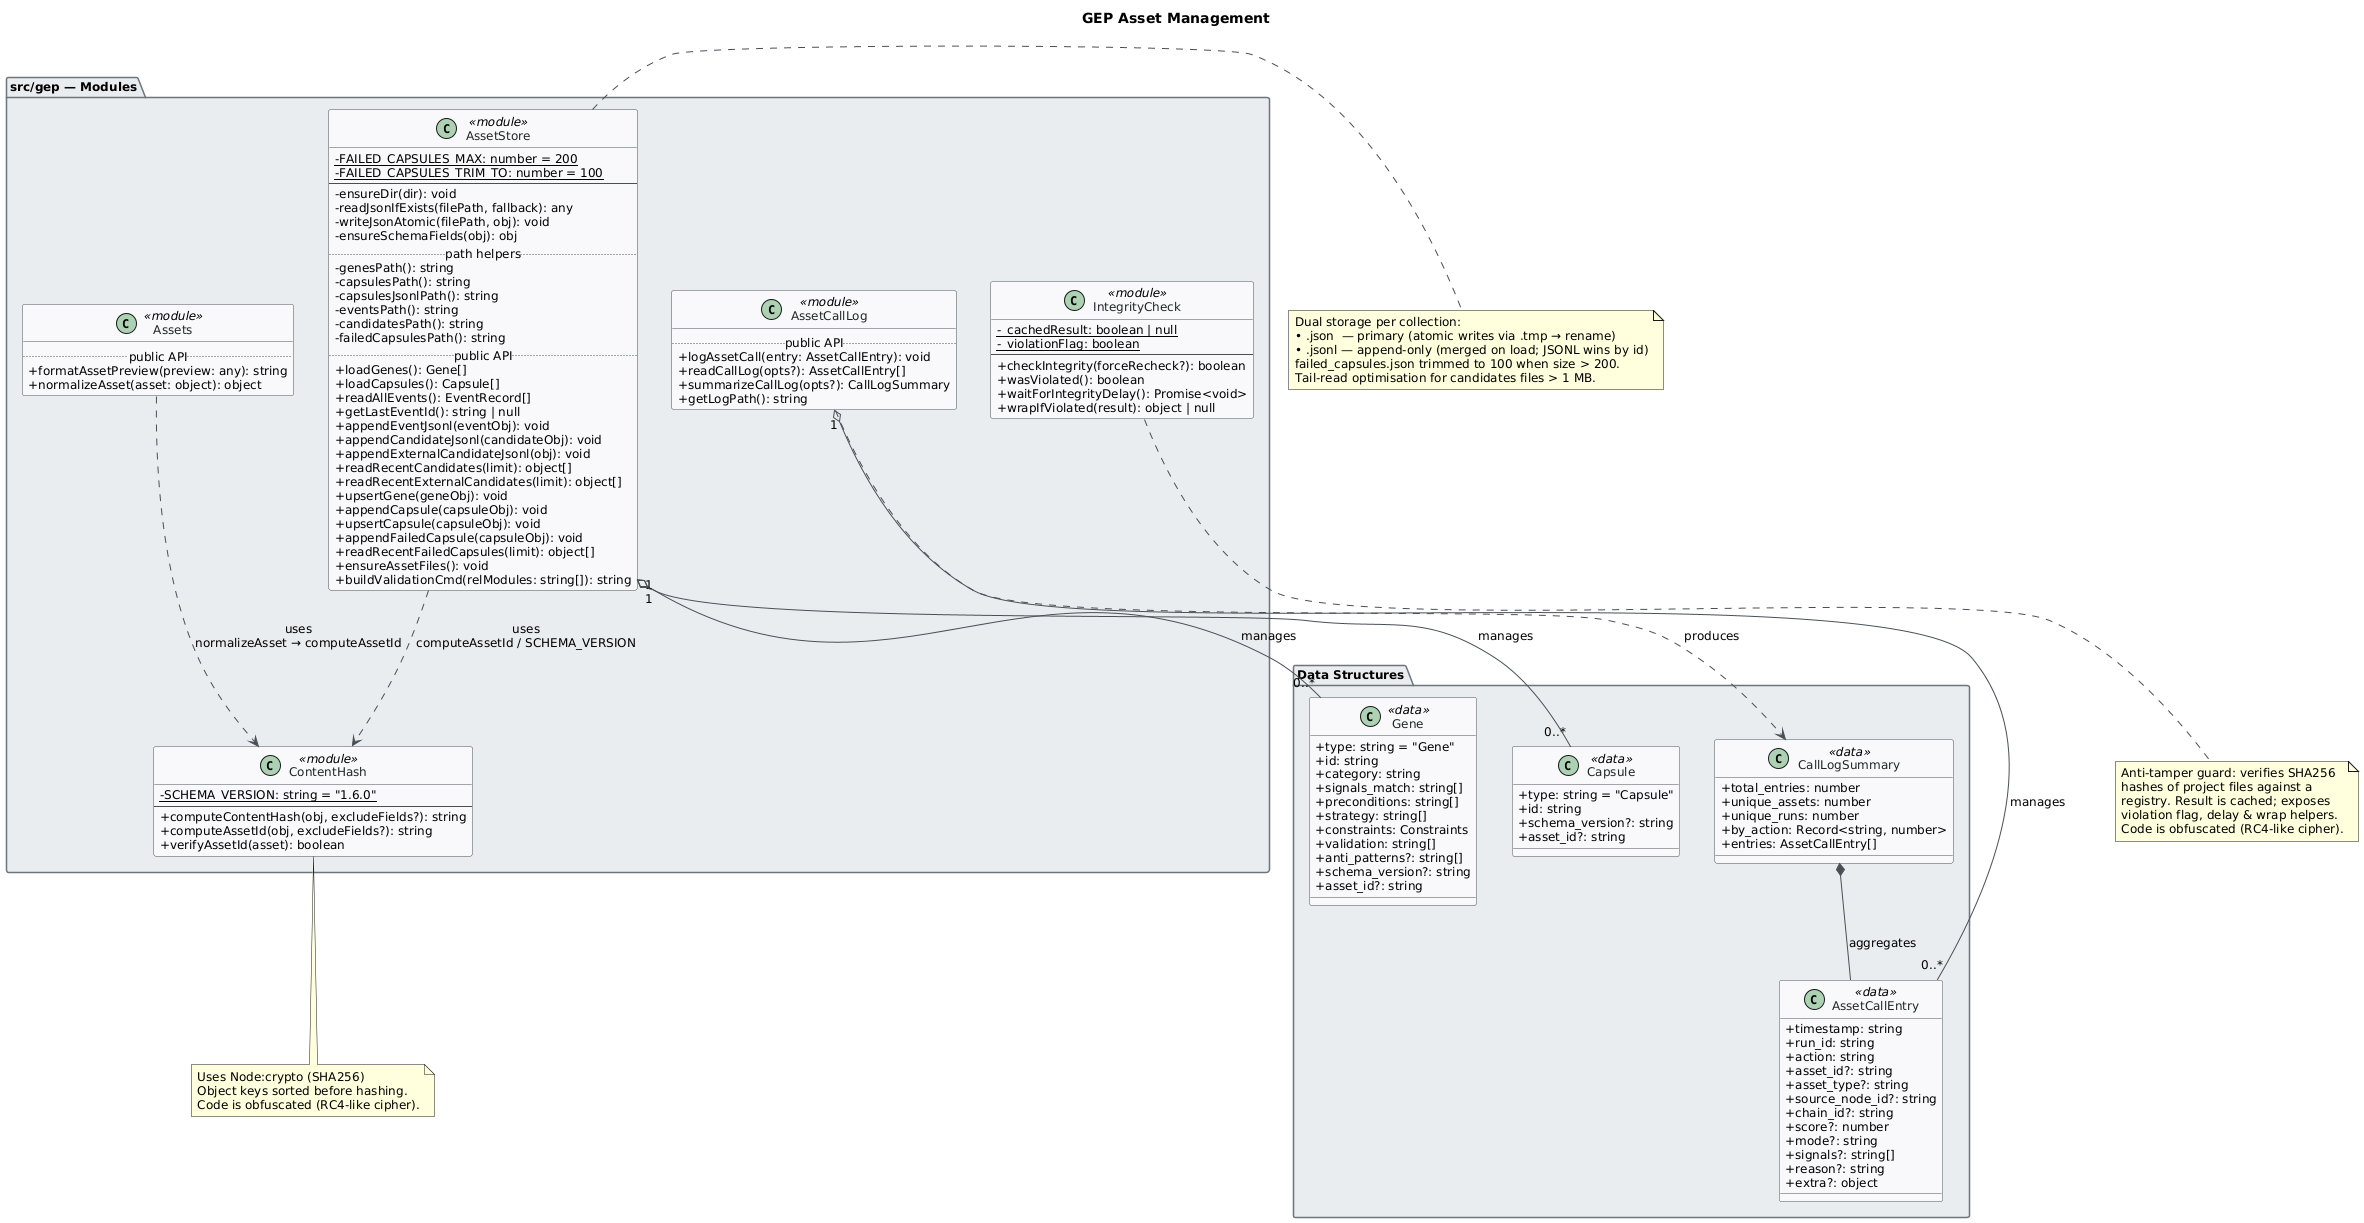

The diagram above was rendered by PlantUML. Its source (embedded in the PNG):
@startuml
skinparam classAttributeIconSize 0
skinparam shadowing false
skinparam defaultFontName "Segoe UI"
skinparam defaultFontSize 12
skinparam backgroundColor #FEFEFE
skinparam class {
    BackgroundColor #F8F9FA
    BorderColor #495057
    ArrowColor #495057
    FontColor #212529
}
skinparam package {
    BackgroundColor #E9ECEF
    BorderColor #6C757D
}

title GEP Asset Management

package "src/gep — Modules" {

    class AssetStore <<module>> {
        -{static} FAILED_CAPSULES_MAX: number = 200
        -{static} FAILED_CAPSULES_TRIM_TO: number = 100
        --
        -ensureDir(dir): void
        -readJsonIfExists(filePath, fallback): any
        -writeJsonAtomic(filePath, obj): void
        -ensureSchemaFields(obj): obj
        ..path helpers..
        -genesPath(): string
        -capsulesPath(): string
        -capsulesJsonlPath(): string
        -eventsPath(): string
        -candidatesPath(): string
        -failedCapsulesPath(): string
        ..public API..
        +loadGenes(): Gene[]
        +loadCapsules(): Capsule[]
        +readAllEvents(): EventRecord[]
        +getLastEventId(): string | null
        +appendEventJsonl(eventObj): void
        +appendCandidateJsonl(candidateObj): void
        +appendExternalCandidateJsonl(obj): void
        +readRecentCandidates(limit): object[]
        +readRecentExternalCandidates(limit): object[]
        +upsertGene(geneObj): void
        +appendCapsule(capsuleObj): void
        +upsertCapsule(capsuleObj): void
        +appendFailedCapsule(capsuleObj): void
        +readRecentFailedCapsules(limit): object[]
        +ensureAssetFiles(): void
        +buildValidationCmd(relModules: string[]): string
    }

    class AssetCallLog <<module>> {
        ..public API..
        +logAssetCall(entry: AssetCallEntry): void
        +readCallLog(opts?): AssetCallEntry[]
        +summarizeCallLog(opts?): CallLogSummary
        +getLogPath(): string
    }

    class Assets <<module>> {
        ..public API..
        +formatAssetPreview(preview: any): string
        +normalizeAsset(asset: object): object
    }

    class ContentHash <<module>> {
        -{static} SCHEMA_VERSION: string = "1.6.0"
        --
        +computeContentHash(obj, excludeFields?): string
        +computeAssetId(obj, excludeFields?): string
        +verifyAssetId(asset): boolean
    }

    class IntegrityCheck <<module>> {
        -{static} _cachedResult: boolean | null
        -{static} _violationFlag: boolean
        --
        +checkIntegrity(forceRecheck?): boolean
        +wasViolated(): boolean
        +waitForIntegrityDelay(): Promise<void>
        +wrapIfViolated(result): object | null
    }

}

package "Data Structures" {

    class Gene <<data>> {
        +type: string = "Gene"
        +id: string
        +category: string
        +signals_match: string[]
        +preconditions: string[]
        +strategy: string[]
        +constraints: Constraints
        +validation: string[]
        +anti_patterns?: string[]
        +schema_version?: string
        +asset_id?: string
    }

    class Capsule <<data>> {
        +type: string = "Capsule"
        +id: string
        +schema_version?: string
        +asset_id?: string
    }

    class AssetCallEntry <<data>> {
        +timestamp: string
        +run_id: string
        +action: string
        +asset_id?: string
        +asset_type?: string
        +source_node_id?: string
        +chain_id?: string
        +score?: number
        +mode?: string
        +signals?: string[]
        +reason?: string
        +extra?: object
    }

    class CallLogSummary <<data>> {
        +total_entries: number
        +unique_assets: number
        +unique_runs: number
        +by_action: Record<string, number>
        +entries: AssetCallEntry[]
    }

}

' ─── Relationships ───────────────────────────────────────────

' AssetStore depends on ContentHash for ID computation and schema version
AssetStore ..> ContentHash : uses\ncomputeAssetId / SCHEMA_VERSION

' Assets depends on ContentHash for normalisation
Assets ..> ContentHash : uses\nnormalizeAsset → computeAssetId

' AssetStore manages domain objects
AssetStore "1" o-- "0..*" Gene        : manages
AssetStore "1" o-- "0..*" Capsule     : manages

' AssetCallLog manages call entries and produces summaries
AssetCallLog "1" o-- "0..*" AssetCallEntry  : manages
AssetCallLog ..> CallLogSummary              : produces

' CallLogSummary aggregates entries
CallLogSummary *-- AssetCallEntry : aggregates

' External crypto dependency (Node built-in)
note bottom of ContentHash
  Uses Node:crypto (SHA256)
  Object keys sorted before hashing.
  Code is obfuscated (RC4-like cipher).
end note

note bottom of IntegrityCheck
  Anti-tamper guard: verifies SHA256
  hashes of project files against a
  registry. Result is cached; exposes
  violation flag, delay & wrap helpers.
  Code is obfuscated (RC4-like cipher).
end note

note right of AssetStore
  Dual storage per collection:
  • .json  — primary (atomic writes via .tmp → rename)
  • .jsonl — append-only (merged on load; JSONL wins by id)
  failed_capsules.json trimmed to 100 when size > 200.
  Tail-read optimisation for candidates files > 1 MB.
end note
@enduml